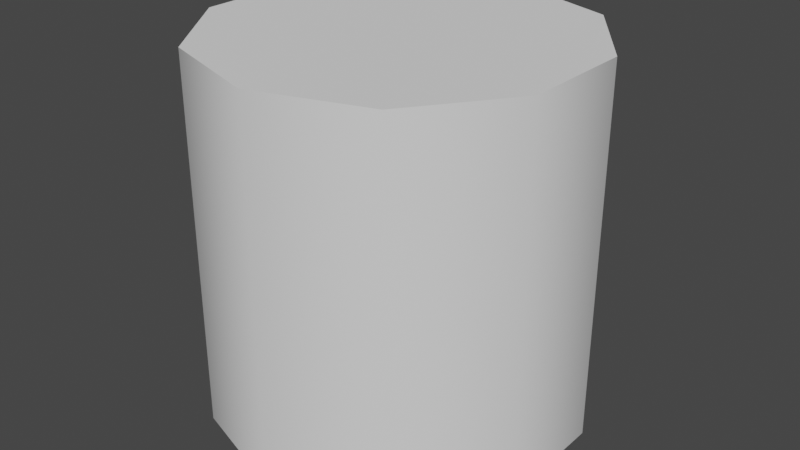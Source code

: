 # Source: cylinder.blend  (saved by Blender 2.92.15; exported with 4.5.12 LTS)
import bpy
from mathutils import Matrix  # noqa: F401  (used for matrix-valued properties, if any)

bpy.ops.wm.read_factory_settings(use_empty=True)
scene = bpy.context.scene
scene.name = 'Scene'

# ---- collections
col_collection = bpy.data.collections.new('Collection'); scene.collection.children.link(col_collection)

# ---- node groups
ng_auto_smooth = bpy.data.node_groups.new('Auto Smooth', 'GeometryNodeTree')
_s = ng_auto_smooth.interface.new_socket(name='Geometry', in_out='OUTPUT', socket_type='NodeSocketGeometry')
_s = ng_auto_smooth.interface.new_socket(name='Geometry', in_out='INPUT', socket_type='NodeSocketGeometry')
_s = ng_auto_smooth.interface.new_socket(name='Angle', in_out='INPUT', socket_type='NodeSocketFloat')
_s.subtype = 'ANGLE'
_s.min_value = 0.0
_s.max_value = 3.142
ng_auto_smooth.is_modifier = True
_N = ng_auto_smooth.nodes; _L = ng_auto_smooth.links
n0 = _N.new('NodeGroupOutput'); n0.name = 'Group Output'; n0.location = (480, -100)
n1 = _N.new('NodeGroupInput'); n1.name = 'Group Input'; n1.location = (-420, -300)
n2 = _N.new('NodeGroupInput'); n2.name = 'Group Input.001'; n2.location = (-60, -100)
n3 = _N.new('GeometryNodeSetShadeSmooth'); n3.name = 'Set Shade Smooth'; n3.location = (120, -100)
n3.domain = 'EDGE'
n4 = _N.new('GeometryNodeSetShadeSmooth'); n4.name = 'Set Shade Smooth.001'; n4.location = (300, -100)
n5 = _N.new('GeometryNodeInputMeshEdgeAngle'); n5.name = 'Edge Angle'; n5.location = (-420, -220)
n6 = _N.new('GeometryNodeInputEdgeSmooth'); n6.name = 'Is Edge Smooth'; n6.location = (-60, -160)
n7 = _N.new('GeometryNodeInputShadeSmooth'); n7.name = 'Is Face Smooth'; n7.location = (-240, -340)
n8 = _N.new('FunctionNodeBooleanMath'); n8.name = 'Boolean Math'; n8.location = (-60, -220)
n9 = _N.new('FunctionNodeCompare'); n9.name = 'Compare'; n9.location = (-240, -180)
n9.operation = 'LESS_EQUAL'
_L.new(n5.outputs[0], n9.inputs[0])
_L.new(n4.outputs[0], n0.inputs[0])
_L.new(n1.outputs[1], n9.inputs[1])
_L.new(n9.outputs[0], n8.inputs[0])
_L.new(n7.outputs[0], n8.inputs[1])
_L.new(n2.outputs[0], n3.inputs[0])
_L.new(n6.outputs[0], n3.inputs[1])
_L.new(n3.outputs[0], n4.inputs[0])
_L.new(n8.outputs[0], n3.inputs[2])
n0.is_active_output = True

# ---- world
world_world = bpy.data.worlds.new('World'); scene.world = world_world
world_world.use_nodes = True; world_world.node_tree.nodes.clear()
_N = world_world.node_tree.nodes; _L = world_world.node_tree.links
n0 = _N.new('ShaderNodeOutputWorld'); n0.name = 'World Output'; n0.location = (300, 300)
n1 = _N.new('ShaderNodeBackground'); n1.name = 'Background'; n1.location = (10, 300)
n1.inputs[0].default_value = (0.05088, 0.05088, 0.05088, 1.0)
_L.new(n1.outputs[0], n0.inputs[0])
n0.is_active_output = True
world_world.color = (0.05088, 0.05088, 0.05088)
world_world.use_sun_shadow = False
world_world.sun_shadow_jitter_overblur = 0.0

# ---- meshes
me_cylinder = bpy.data.meshes.new('Cylinder')
me_cylinder.from_pydata([(0.0, -1.0, -1.0), (0.0, 1.0, -1.0), (0.5878, -1.0, -0.809), (0.5878, 1.0, -0.809), (0.9511, -1.0, -0.309), (0.9511, 1.0, -0.309), (0.9511, -1.0, 0.309), (0.9511, 1.0, 0.309), (0.5878, -1.0, 0.809), (0.5878, 1.0, 0.809), (-8.742e-08, -1.0, 1.0), (-8.742e-08, 1.0, 1.0), (-0.5878, -1.0, 0.809), (-0.5878, 1.0, 0.809), (-0.9511, -1.0, 0.309), (-0.9511, 1.0, 0.309), (-0.9511, -1.0, -0.309), (-0.9511, 1.0, -0.309), (-0.5878, -1.0, -0.809), (-0.5878, 1.0, -0.809)], [], [(0, 1, 3, 2), (2, 3, 5, 4), (4, 5, 7, 6), (6, 7, 9, 8), (8, 9, 11, 10), (10, 11, 13, 12), (12, 13, 15, 14), (14, 15, 17, 16), (3, 1, 19, 17, 15, 13, 11, 9, 7, 5), (16, 17, 19, 18), (18, 19, 1, 0), (0, 2, 4, 6, 8, 10, 12, 14, 16, 18)])
me_cylinder.polygons.foreach_set('use_smooth', [True] * 12)
_uv = me_cylinder.uv_layers.new(name='UVMap')
_uv.uv.foreach_set('vector', [0.8, 0.155, 0.8, 0.8022, 0.6, 0.8022, 0.6, 0.155, 0.6, 0.155, 0.6, 0.8022, 0.4, 0.8022, 0.4, 0.155, 0.4, 0.155, 0.4, 0.8022, 0.2, 0.8022, 0.2, 0.155, 0.2, 0.155, 0.2, 0.8022, -2.98e-08, 0.8022, 0.0, 0.155, 1.0, 0.155, 1.0, 0.8022, 0.8, 0.8022, 0.8, 0.155, 0.8, 0.155, 0.8, 0.8022, 0.6, 0.8022, 0.6, 0.155, 0.6, 0.155, 0.6, 0.8022, 0.4, 0.8022, 0.4, 0.155, 0.4, 0.155, 0.4, 0.8022, 0.2, 0.8022, 0.2, 0.155, 0.2064, 0.09549, 0.5003, 0.0, 0.7942, 0.09549, 0.9759, 0.3455, 0.9759, 0.6545, 0.7942, 0.9045, 0.5003, 1.0, 0.2064, 0.9045, 0.0248, 0.6545, 0.0248, 0.3455, 0.2, 0.155, 0.2, 0.8022, 0.0, 0.8022, 3.312e-07, 0.155, 1.0, 0.155, 1.0, 0.8022, 0.8, 0.8022, 0.8, 0.155, 0.2064, 0.09549, 0.5003, 0.0, 0.7942, 0.09549, 0.9759, 0.3455, 0.9759, 0.6545, 0.7942, 0.9045, 0.5003, 1.0, 0.2064, 0.9045, 0.0248, 0.6545, 0.0248, 0.3455])
me_cylinder.use_remesh_fix_poles = True
me_cylinder.use_remesh_preserve_attributes = False
me_cylinder.use_mirror_vertex_groups = False
me_cylinder.update()

# ---- objects
ob_cylinder = bpy.data.objects.new('Cylinder', me_cylinder)

# ---- transforms, parenting, visibility, modifiers, constraints
ob_cylinder.location = (0.0, 0.0, 0.0)
ob_cylinder.rotation_euler = (1.571, -0.0, 0.0)
ob_cylinder.scale = (0.5, 0.5, 0.5)
ob_cylinder.lineart.crease_threshold = 0.0
_m = ob_cylinder.modifiers.new('Auto Smooth', 'NODES')
_m.node_group = ng_auto_smooth
_gi = [s.identifier for s in ng_auto_smooth.interface.items_tree if s.item_type == 'SOCKET' and s.in_out == 'INPUT']
_m[_gi[1]] = 0.8221  # Angle

# ---- collection membership
col_collection.objects.link(ob_cylinder)

# ---- scene / render settings (as saved in the file)
scene.frame_start = 1; scene.frame_end = 250; scene.frame_set(1)
scene.render.engine = 'BLENDER_EEVEE_NEXT'
scene.cycles.use_denoising = False
scene.cycles.samples = 128
scene.cycles.sampling_pattern = 'TABULATED_SOBOL'
scene.cycles.use_adaptive_sampling = False
scene.cycles.use_light_tree = False
scene.view_settings.view_transform = 'Filmic'
bpy.context.view_layer.update()

# ---- added for rendering (the .blend has no active camera and no usable light): camera, sun
cam_auto = bpy.data.cameras.new('AutoCamera')
cam_auto.lens = 50.0
cam_auto.sensor_width = 36.0
cam_auto.clip_end = 1000.0
ob_auto_camera = bpy.data.objects.new('AutoCamera', cam_auto)
scene.collection.objects.link(ob_auto_camera)
ob_auto_camera.location = (1.57682, -1.89219, 1.26146)
ob_auto_camera.rotation_euler = (1.09748, -7.21219e-08, 0.694738)
scene.camera = ob_auto_camera
light_auto_sun = bpy.data.lights.new('AutoSun', 'SUN')
light_auto_sun.energy = 3.0
light_auto_sun.angle = 0.0523599
ob_auto_sun = bpy.data.objects.new('AutoSun', light_auto_sun)
scene.collection.objects.link(ob_auto_sun)
ob_auto_sun.rotation_euler = (0.872665, 0.174533, 0.523599)
bpy.context.view_layer.update()
